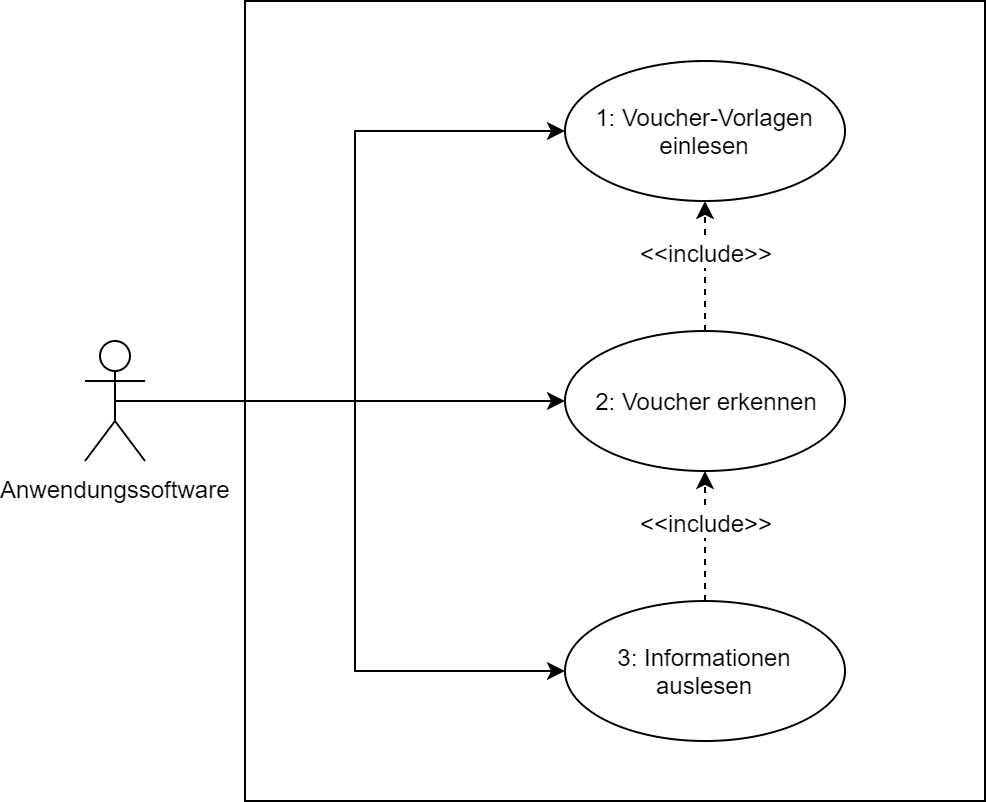

The diagram above was exported from draw.io. Its source (the exported page's mxGraphModel, read from the mxfile embedded in the PNG):
<mxGraphModel dx="1422" dy="713" grid="1" gridSize="10" guides="1" tooltips="1" connect="1" arrows="1" fold="1" page="1" pageScale="1" pageWidth="827" pageHeight="1169" math="0" shadow="0">
  <root>
    <mxCell id="0" />
    <mxCell id="1" parent="0" />
    <mxCell id="2tnZqRgLb0xvAvkD-TBY-4" value="" style="verticalLabelPosition=bottom;verticalAlign=top;html=1;shape=mxgraph.basic.rect;fillColor=#ffffff;fillColor2=none;strokeColor=#000000;strokeWidth=1;size=20;indent=5;" parent="1" vertex="1">
      <mxGeometry x="150" y="40" width="370" height="400" as="geometry" />
    </mxCell>
    <mxCell id="2tnZqRgLb0xvAvkD-TBY-1" value="1: Voucher-Vorlagen einlesen" style="ellipse;whiteSpace=wrap;html=1;" parent="1" vertex="1">
      <mxGeometry x="310" y="70" width="140" height="70" as="geometry" />
    </mxCell>
    <mxCell id="2tnZqRgLb0xvAvkD-TBY-10" style="edgeStyle=orthogonalEdgeStyle;rounded=0;orthogonalLoop=1;jettySize=auto;html=1;exitX=0.5;exitY=0.5;exitDx=0;exitDy=0;exitPerimeter=0;entryX=0;entryY=0.5;entryDx=0;entryDy=0;" parent="1" source="2tnZqRgLb0xvAvkD-TBY-3" target="2tnZqRgLb0xvAvkD-TBY-6" edge="1">
      <mxGeometry relative="1" as="geometry" />
    </mxCell>
    <mxCell id="2tnZqRgLb0xvAvkD-TBY-11" style="edgeStyle=orthogonalEdgeStyle;rounded=0;orthogonalLoop=1;jettySize=auto;html=1;exitX=0.5;exitY=0.5;exitDx=0;exitDy=0;exitPerimeter=0;entryX=0;entryY=0.5;entryDx=0;entryDy=0;" parent="1" source="2tnZqRgLb0xvAvkD-TBY-3" target="2tnZqRgLb0xvAvkD-TBY-5" edge="1">
      <mxGeometry relative="1" as="geometry" />
    </mxCell>
    <mxCell id="2tnZqRgLb0xvAvkD-TBY-12" style="edgeStyle=orthogonalEdgeStyle;rounded=0;orthogonalLoop=1;jettySize=auto;html=1;exitX=0.5;exitY=0.5;exitDx=0;exitDy=0;exitPerimeter=0;entryX=0;entryY=0.5;entryDx=0;entryDy=0;" parent="1" source="2tnZqRgLb0xvAvkD-TBY-3" target="2tnZqRgLb0xvAvkD-TBY-1" edge="1">
      <mxGeometry relative="1" as="geometry" />
    </mxCell>
    <mxCell id="2tnZqRgLb0xvAvkD-TBY-3" value="Anwendungssoftware" style="shape=umlActor;verticalLabelPosition=bottom;labelBackgroundColor=#ffffff;verticalAlign=top;html=1;" parent="1" vertex="1">
      <mxGeometry x="70" y="210" width="30" height="60" as="geometry" />
    </mxCell>
    <mxCell id="2tnZqRgLb0xvAvkD-TBY-5" value="2: Voucher erkennen" style="ellipse;whiteSpace=wrap;html=1;" parent="1" vertex="1">
      <mxGeometry x="310" y="205" width="140" height="70" as="geometry" />
    </mxCell>
    <object label="" text="&lt;&lt;include&gt;&gt;" id="2tnZqRgLb0xvAvkD-TBY-8">
      <mxCell style="edgeStyle=orthogonalEdgeStyle;rounded=0;orthogonalLoop=1;jettySize=auto;html=1;exitX=0.5;exitY=0;exitDx=0;exitDy=0;dashed=1;" parent="1" source="2tnZqRgLb0xvAvkD-TBY-6" target="2tnZqRgLb0xvAvkD-TBY-5" edge="1">
        <mxGeometry relative="1" as="geometry" />
      </mxCell>
    </object>
    <mxCell id="2tnZqRgLb0xvAvkD-TBY-9" value="&amp;lt;&amp;lt;include&amp;gt;&amp;gt;" style="text;html=1;resizable=0;points=[];align=center;verticalAlign=middle;labelBackgroundColor=#ffffff;" parent="2tnZqRgLb0xvAvkD-TBY-8" vertex="1" connectable="0">
      <mxGeometry x="0.2222" relative="1" as="geometry">
        <mxPoint as="offset" />
      </mxGeometry>
    </mxCell>
    <mxCell id="2tnZqRgLb0xvAvkD-TBY-6" value="3: Informationen auslesen" style="ellipse;whiteSpace=wrap;html=1;" parent="1" vertex="1">
      <mxGeometry x="310" y="340" width="140" height="70" as="geometry" />
    </mxCell>
    <object label="" text="&lt;&lt;include&gt;&gt;" id="2tnZqRgLb0xvAvkD-TBY-16">
      <mxCell style="edgeStyle=orthogonalEdgeStyle;rounded=0;orthogonalLoop=1;jettySize=auto;html=1;exitX=0.5;exitY=0;exitDx=0;exitDy=0;dashed=1;" parent="1" source="2tnZqRgLb0xvAvkD-TBY-5" target="2tnZqRgLb0xvAvkD-TBY-1" edge="1">
        <mxGeometry relative="1" as="geometry">
          <mxPoint x="390" y="380" as="sourcePoint" />
          <mxPoint x="390" y="285" as="targetPoint" />
        </mxGeometry>
      </mxCell>
    </object>
    <mxCell id="2tnZqRgLb0xvAvkD-TBY-17" value="&amp;lt;&amp;lt;include&amp;gt;&amp;gt;" style="text;html=1;resizable=0;points=[];align=center;verticalAlign=middle;labelBackgroundColor=#ffffff;" parent="2tnZqRgLb0xvAvkD-TBY-16" vertex="1" connectable="0">
      <mxGeometry x="0.2222" relative="1" as="geometry">
        <mxPoint as="offset" />
      </mxGeometry>
    </mxCell>
  </root>
</mxGraphModel>